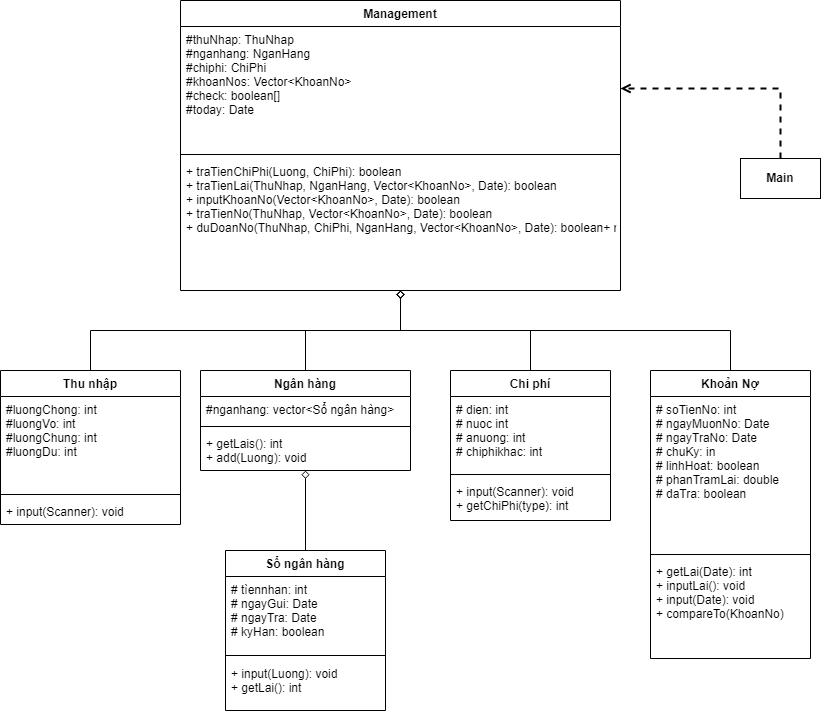

The diagram above was exported from draw.io. Its source (the exported page's mxGraphModel, read from the mxfile embedded in the PNG):
<mxGraphModel dx="1483" dy="781" grid="1" gridSize="10" guides="1" tooltips="1" connect="1" arrows="1" fold="1" page="1" pageScale="1" pageWidth="827" pageHeight="1169" math="0" shadow="0">
  <root>
    <mxCell id="WIyWlLk6GJQsqaUBKTNV-0" />
    <mxCell id="WIyWlLk6GJQsqaUBKTNV-1" parent="WIyWlLk6GJQsqaUBKTNV-0" />
    <mxCell id="pJIZnEmG5j0nivHctDQU-24" value="Management" style="swimlane;fontStyle=1;align=center;verticalAlign=top;childLayout=stackLayout;horizontal=1;startSize=26;horizontalStack=0;resizeParent=1;resizeParentMax=0;resizeLast=0;collapsible=1;marginBottom=0;" parent="WIyWlLk6GJQsqaUBKTNV-1" vertex="1">
      <mxGeometry x="260" y="70" width="440" height="290" as="geometry" />
    </mxCell>
    <mxCell id="pJIZnEmG5j0nivHctDQU-25" value="#thuNhap: ThuNhap&#10;#nganhang: NganHang&#10;#chiphi: ChiPhi&#10;#khoanNos: Vector&lt;KhoanNo&gt;&#10;#check: boolean[]&#10;#today: Date" style="text;strokeColor=none;fillColor=none;align=left;verticalAlign=top;spacingLeft=4;spacingRight=4;overflow=hidden;rotatable=0;points=[[0,0.5],[1,0.5]];portConstraint=eastwest;" parent="pJIZnEmG5j0nivHctDQU-24" vertex="1">
      <mxGeometry y="26" width="440" height="124" as="geometry" />
    </mxCell>
    <mxCell id="pJIZnEmG5j0nivHctDQU-26" value="" style="line;strokeWidth=1;fillColor=none;align=left;verticalAlign=middle;spacingTop=-1;spacingLeft=3;spacingRight=3;rotatable=0;labelPosition=right;points=[];portConstraint=eastwest;" parent="pJIZnEmG5j0nivHctDQU-24" vertex="1">
      <mxGeometry y="150" width="440" height="8" as="geometry" />
    </mxCell>
    <mxCell id="pJIZnEmG5j0nivHctDQU-27" value="+ traTienChiPhi(Luong, ChiPhi): boolean&#10;+ traTienLai(ThuNhap, NganHang, Vector&lt;KhoanNo&gt;, Date): boolean&#10;+ inputKhoanNo(Vector&lt;KhoanNo&gt;, Date): boolean&#10;+ traTienNo(ThuNhap, Vector&lt;KhoanNo&gt;, Date): boolean&#10;+ duDoanNo(ThuNhap, ChiPhi, NganHang, Vector&lt;KhoanNo&gt;, Date): boolean+ main(): int" style="text;strokeColor=none;fillColor=none;align=left;verticalAlign=top;spacingLeft=4;spacingRight=4;overflow=hidden;rotatable=0;points=[[0,0.5],[1,0.5]];portConstraint=eastwest;" parent="pJIZnEmG5j0nivHctDQU-24" vertex="1">
      <mxGeometry y="158" width="440" height="132" as="geometry" />
    </mxCell>
    <mxCell id="pJIZnEmG5j0nivHctDQU-56" style="edgeStyle=orthogonalEdgeStyle;rounded=0;orthogonalLoop=1;jettySize=auto;html=1;endArrow=diamond;endFill=0;" parent="WIyWlLk6GJQsqaUBKTNV-1" source="pJIZnEmG5j0nivHctDQU-28" target="pJIZnEmG5j0nivHctDQU-24" edge="1">
      <mxGeometry relative="1" as="geometry">
        <mxPoint x="480" y="400" as="targetPoint" />
        <Array as="points">
          <mxPoint x="170" y="400" />
          <mxPoint x="480" y="400" />
        </Array>
      </mxGeometry>
    </mxCell>
    <mxCell id="pJIZnEmG5j0nivHctDQU-28" value="Thu nhập" style="swimlane;fontStyle=1;align=center;verticalAlign=top;childLayout=stackLayout;horizontal=1;startSize=26;horizontalStack=0;resizeParent=1;resizeParentMax=0;resizeLast=0;collapsible=1;marginBottom=0;" parent="WIyWlLk6GJQsqaUBKTNV-1" vertex="1">
      <mxGeometry x="80" y="440" width="180" height="154" as="geometry">
        <mxRectangle x="80" y="440" width="70" height="26" as="alternateBounds" />
      </mxGeometry>
    </mxCell>
    <mxCell id="pJIZnEmG5j0nivHctDQU-29" value="#luongChong: int&#10;#luongVo: int&#10;#luongChung: int&#10;#luongDu: int" style="text;strokeColor=none;fillColor=none;align=left;verticalAlign=top;spacingLeft=4;spacingRight=4;overflow=hidden;rotatable=0;points=[[0,0.5],[1,0.5]];portConstraint=eastwest;" parent="pJIZnEmG5j0nivHctDQU-28" vertex="1">
      <mxGeometry y="26" width="180" height="94" as="geometry" />
    </mxCell>
    <mxCell id="pJIZnEmG5j0nivHctDQU-30" value="" style="line;strokeWidth=1;fillColor=none;align=left;verticalAlign=middle;spacingTop=-1;spacingLeft=3;spacingRight=3;rotatable=0;labelPosition=right;points=[];portConstraint=eastwest;" parent="pJIZnEmG5j0nivHctDQU-28" vertex="1">
      <mxGeometry y="120" width="180" height="8" as="geometry" />
    </mxCell>
    <mxCell id="pJIZnEmG5j0nivHctDQU-31" value="+ input(Scanner): void" style="text;strokeColor=none;fillColor=none;align=left;verticalAlign=top;spacingLeft=4;spacingRight=4;overflow=hidden;rotatable=0;points=[[0,0.5],[1,0.5]];portConstraint=eastwest;" parent="pJIZnEmG5j0nivHctDQU-28" vertex="1">
      <mxGeometry y="128" width="180" height="26" as="geometry" />
    </mxCell>
    <mxCell id="pJIZnEmG5j0nivHctDQU-58" style="edgeStyle=orthogonalEdgeStyle;rounded=0;orthogonalLoop=1;jettySize=auto;html=1;exitX=0.5;exitY=0;exitDx=0;exitDy=0;endArrow=diamond;endFill=0;" parent="WIyWlLk6GJQsqaUBKTNV-1" source="pJIZnEmG5j0nivHctDQU-32" target="pJIZnEmG5j0nivHctDQU-24" edge="1">
      <mxGeometry relative="1" as="geometry" />
    </mxCell>
    <mxCell id="pJIZnEmG5j0nivHctDQU-32" value="Ngân hàng" style="swimlane;fontStyle=1;align=center;verticalAlign=top;childLayout=stackLayout;horizontal=1;startSize=26;horizontalStack=0;resizeParent=1;resizeParentMax=0;resizeLast=0;collapsible=1;marginBottom=0;" parent="WIyWlLk6GJQsqaUBKTNV-1" vertex="1">
      <mxGeometry x="280" y="440" width="210" height="100" as="geometry" />
    </mxCell>
    <mxCell id="pJIZnEmG5j0nivHctDQU-33" value="#nganhang: vector&lt;Sổ ngân hàng&gt;" style="text;strokeColor=none;fillColor=none;align=left;verticalAlign=top;spacingLeft=4;spacingRight=4;overflow=hidden;rotatable=0;points=[[0,0.5],[1,0.5]];portConstraint=eastwest;" parent="pJIZnEmG5j0nivHctDQU-32" vertex="1">
      <mxGeometry y="26" width="210" height="26" as="geometry" />
    </mxCell>
    <mxCell id="pJIZnEmG5j0nivHctDQU-34" value="" style="line;strokeWidth=1;fillColor=none;align=left;verticalAlign=middle;spacingTop=-1;spacingLeft=3;spacingRight=3;rotatable=0;labelPosition=right;points=[];portConstraint=eastwest;" parent="pJIZnEmG5j0nivHctDQU-32" vertex="1">
      <mxGeometry y="52" width="210" height="8" as="geometry" />
    </mxCell>
    <mxCell id="pJIZnEmG5j0nivHctDQU-35" value="+ getLais(): int&#10;+ add(Luong): void" style="text;strokeColor=none;fillColor=none;align=left;verticalAlign=top;spacingLeft=4;spacingRight=4;overflow=hidden;rotatable=0;points=[[0,0.5],[1,0.5]];portConstraint=eastwest;" parent="pJIZnEmG5j0nivHctDQU-32" vertex="1">
      <mxGeometry y="60" width="210" height="40" as="geometry" />
    </mxCell>
    <mxCell id="pJIZnEmG5j0nivHctDQU-60" style="edgeStyle=orthogonalEdgeStyle;rounded=0;orthogonalLoop=1;jettySize=auto;html=1;endArrow=diamond;endFill=0;" parent="WIyWlLk6GJQsqaUBKTNV-1" source="pJIZnEmG5j0nivHctDQU-36" target="pJIZnEmG5j0nivHctDQU-24" edge="1">
      <mxGeometry relative="1" as="geometry" />
    </mxCell>
    <mxCell id="pJIZnEmG5j0nivHctDQU-36" value="Chi phí" style="swimlane;fontStyle=1;align=center;verticalAlign=top;childLayout=stackLayout;horizontal=1;startSize=26;horizontalStack=0;resizeParent=1;resizeParentMax=0;resizeLast=0;collapsible=1;marginBottom=0;" parent="WIyWlLk6GJQsqaUBKTNV-1" vertex="1">
      <mxGeometry x="530" y="440" width="160" height="150" as="geometry" />
    </mxCell>
    <mxCell id="pJIZnEmG5j0nivHctDQU-37" value="# dien: int&#10;# nuoc int&#10;# anuong: int&#10;# chiphikhac: int" style="text;strokeColor=none;fillColor=none;align=left;verticalAlign=top;spacingLeft=4;spacingRight=4;overflow=hidden;rotatable=0;points=[[0,0.5],[1,0.5]];portConstraint=eastwest;" parent="pJIZnEmG5j0nivHctDQU-36" vertex="1">
      <mxGeometry y="26" width="160" height="74" as="geometry" />
    </mxCell>
    <mxCell id="pJIZnEmG5j0nivHctDQU-38" value="" style="line;strokeWidth=1;fillColor=none;align=left;verticalAlign=middle;spacingTop=-1;spacingLeft=3;spacingRight=3;rotatable=0;labelPosition=right;points=[];portConstraint=eastwest;" parent="pJIZnEmG5j0nivHctDQU-36" vertex="1">
      <mxGeometry y="100" width="160" height="8" as="geometry" />
    </mxCell>
    <mxCell id="pJIZnEmG5j0nivHctDQU-39" value="+ input(Scanner): void&#10;+ getChiPhi(type): int" style="text;strokeColor=none;fillColor=none;align=left;verticalAlign=top;spacingLeft=4;spacingRight=4;overflow=hidden;rotatable=0;points=[[0,0.5],[1,0.5]];portConstraint=eastwest;" parent="pJIZnEmG5j0nivHctDQU-36" vertex="1">
      <mxGeometry y="108" width="160" height="42" as="geometry" />
    </mxCell>
    <mxCell id="pJIZnEmG5j0nivHctDQU-62" style="edgeStyle=orthogonalEdgeStyle;rounded=0;orthogonalLoop=1;jettySize=auto;html=1;endArrow=diamond;endFill=0;exitX=0.5;exitY=0;exitDx=0;exitDy=0;" parent="WIyWlLk6GJQsqaUBKTNV-1" source="pJIZnEmG5j0nivHctDQU-40" target="pJIZnEmG5j0nivHctDQU-24" edge="1">
      <mxGeometry relative="1" as="geometry">
        <Array as="points">
          <mxPoint x="810" y="400" />
          <mxPoint x="480" y="400" />
        </Array>
      </mxGeometry>
    </mxCell>
    <mxCell id="pJIZnEmG5j0nivHctDQU-40" value="Khoản Nợ" style="swimlane;fontStyle=1;align=center;verticalAlign=top;childLayout=stackLayout;horizontal=1;startSize=26;horizontalStack=0;resizeParent=1;resizeParentMax=0;resizeLast=0;collapsible=1;marginBottom=0;" parent="WIyWlLk6GJQsqaUBKTNV-1" vertex="1">
      <mxGeometry x="730" y="440" width="160" height="288" as="geometry" />
    </mxCell>
    <mxCell id="pJIZnEmG5j0nivHctDQU-41" value="# soTienNo: int&#10;# ngayMuonNo: Date&#10;# ngayTraNo: Date&#10;# chuKy: in&#10;# linhHoat: boolean&#10;# phanTramLai: double&#10;# daTra: boolean" style="text;strokeColor=none;fillColor=none;align=left;verticalAlign=top;spacingLeft=4;spacingRight=4;overflow=hidden;rotatable=0;points=[[0,0.5],[1,0.5]];portConstraint=eastwest;" parent="pJIZnEmG5j0nivHctDQU-40" vertex="1">
      <mxGeometry y="26" width="160" height="154" as="geometry" />
    </mxCell>
    <mxCell id="pJIZnEmG5j0nivHctDQU-42" value="" style="line;strokeWidth=1;fillColor=none;align=left;verticalAlign=middle;spacingTop=-1;spacingLeft=3;spacingRight=3;rotatable=0;labelPosition=right;points=[];portConstraint=eastwest;" parent="pJIZnEmG5j0nivHctDQU-40" vertex="1">
      <mxGeometry y="180" width="160" height="8" as="geometry" />
    </mxCell>
    <mxCell id="pJIZnEmG5j0nivHctDQU-43" value="+ getLai(Date): int&#10;+ inputLai(): void&#10;+ input(Date): void&#10;+ compareTo(KhoanNo)" style="text;strokeColor=none;fillColor=none;align=left;verticalAlign=top;spacingLeft=4;spacingRight=4;overflow=hidden;rotatable=0;points=[[0,0.5],[1,0.5]];portConstraint=eastwest;" parent="pJIZnEmG5j0nivHctDQU-40" vertex="1">
      <mxGeometry y="188" width="160" height="100" as="geometry" />
    </mxCell>
    <mxCell id="pJIZnEmG5j0nivHctDQU-63" style="edgeStyle=orthogonalEdgeStyle;rounded=0;orthogonalLoop=1;jettySize=auto;html=1;endArrow=diamond;endFill=0;" parent="WIyWlLk6GJQsqaUBKTNV-1" source="pJIZnEmG5j0nivHctDQU-44" target="pJIZnEmG5j0nivHctDQU-32" edge="1">
      <mxGeometry relative="1" as="geometry" />
    </mxCell>
    <mxCell id="pJIZnEmG5j0nivHctDQU-44" value="Sổ ngân hàng" style="swimlane;fontStyle=1;align=center;verticalAlign=top;childLayout=stackLayout;horizontal=1;startSize=26;horizontalStack=0;resizeParent=1;resizeParentMax=0;resizeLast=0;collapsible=1;marginBottom=0;" parent="WIyWlLk6GJQsqaUBKTNV-1" vertex="1">
      <mxGeometry x="305" y="620" width="160" height="160" as="geometry" />
    </mxCell>
    <mxCell id="pJIZnEmG5j0nivHctDQU-45" value="# tìennhan: int&#10;# ngayGui: Date&#10;# ngayTra: Date&#10;# kyHan: boolean" style="text;strokeColor=none;fillColor=none;align=left;verticalAlign=top;spacingLeft=4;spacingRight=4;overflow=hidden;rotatable=0;points=[[0,0.5],[1,0.5]];portConstraint=eastwest;" parent="pJIZnEmG5j0nivHctDQU-44" vertex="1">
      <mxGeometry y="26" width="160" height="74" as="geometry" />
    </mxCell>
    <mxCell id="pJIZnEmG5j0nivHctDQU-46" value="" style="line;strokeWidth=1;fillColor=none;align=left;verticalAlign=middle;spacingTop=-1;spacingLeft=3;spacingRight=3;rotatable=0;labelPosition=right;points=[];portConstraint=eastwest;" parent="pJIZnEmG5j0nivHctDQU-44" vertex="1">
      <mxGeometry y="100" width="160" height="10" as="geometry" />
    </mxCell>
    <mxCell id="pJIZnEmG5j0nivHctDQU-47" value="+ input(Luong): void&#10;+ getLai(): int" style="text;strokeColor=none;fillColor=none;align=left;verticalAlign=top;spacingLeft=4;spacingRight=4;overflow=hidden;rotatable=0;points=[[0,0.5],[1,0.5]];portConstraint=eastwest;" parent="pJIZnEmG5j0nivHctDQU-44" vertex="1">
      <mxGeometry y="110" width="160" height="50" as="geometry" />
    </mxCell>
    <mxCell id="h0RqJQVzltLUwsLPKcGL-2" style="edgeStyle=orthogonalEdgeStyle;rounded=0;orthogonalLoop=1;jettySize=auto;html=1;entryX=1;entryY=0.5;entryDx=0;entryDy=0;dashed=1;endArrow=open;endFill=0;strokeWidth=2;" parent="WIyWlLk6GJQsqaUBKTNV-1" source="h0RqJQVzltLUwsLPKcGL-0" target="pJIZnEmG5j0nivHctDQU-25" edge="1">
      <mxGeometry relative="1" as="geometry" />
    </mxCell>
    <mxCell id="h0RqJQVzltLUwsLPKcGL-0" value="&lt;b&gt;Main&lt;/b&gt;" style="rounded=0;whiteSpace=wrap;html=1;" parent="WIyWlLk6GJQsqaUBKTNV-1" vertex="1">
      <mxGeometry x="820" y="228" width="80" height="40" as="geometry" />
    </mxCell>
  </root>
</mxGraphModel>